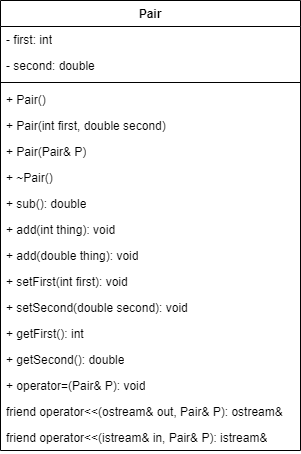

The diagram above was exported from draw.io. Its source (the exported page's mxGraphModel, read from the mxfile embedded in the PNG):
<mxGraphModel dx="1034" dy="659" grid="1" gridSize="10" guides="1" tooltips="1" connect="1" arrows="1" fold="1" page="1" pageScale="1" pageWidth="827" pageHeight="1169" math="0" shadow="0">
  <root>
    <mxCell id="0" />
    <mxCell id="1" parent="0" />
    <mxCell id="hqOMCGuM78z8HPFm0e89-1" value="Pair" style="swimlane;fontStyle=1;align=center;verticalAlign=top;childLayout=stackLayout;horizontal=1;startSize=26;horizontalStack=0;resizeParent=1;resizeParentMax=0;resizeLast=0;collapsible=1;marginBottom=0;whiteSpace=wrap;html=1;" parent="1" vertex="1">
      <mxGeometry x="264" y="90" width="300" height="450" as="geometry" />
    </mxCell>
    <mxCell id="hqOMCGuM78z8HPFm0e89-2" value="- first: int" style="text;strokeColor=none;fillColor=none;align=left;verticalAlign=top;spacingLeft=4;spacingRight=4;overflow=hidden;rotatable=0;points=[[0,0.5],[1,0.5]];portConstraint=eastwest;whiteSpace=wrap;html=1;" parent="hqOMCGuM78z8HPFm0e89-1" vertex="1">
      <mxGeometry y="26" width="300" height="26" as="geometry" />
    </mxCell>
    <mxCell id="hqOMCGuM78z8HPFm0e89-3" value="- second: double" style="text;strokeColor=none;fillColor=none;align=left;verticalAlign=top;spacingLeft=4;spacingRight=4;overflow=hidden;rotatable=0;points=[[0,0.5],[1,0.5]];portConstraint=eastwest;whiteSpace=wrap;html=1;" parent="hqOMCGuM78z8HPFm0e89-1" vertex="1">
      <mxGeometry y="52" width="300" height="26" as="geometry" />
    </mxCell>
    <mxCell id="hqOMCGuM78z8HPFm0e89-4" value="" style="line;strokeWidth=1;fillColor=none;align=left;verticalAlign=middle;spacingTop=-1;spacingLeft=3;spacingRight=3;rotatable=0;labelPosition=right;points=[];portConstraint=eastwest;strokeColor=inherit;" parent="hqOMCGuM78z8HPFm0e89-1" vertex="1">
      <mxGeometry y="78" width="300" height="8" as="geometry" />
    </mxCell>
    <mxCell id="hqOMCGuM78z8HPFm0e89-5" value="+ Pair()" style="text;strokeColor=none;fillColor=none;align=left;verticalAlign=top;spacingLeft=4;spacingRight=4;overflow=hidden;rotatable=0;points=[[0,0.5],[1,0.5]];portConstraint=eastwest;whiteSpace=wrap;html=1;" parent="hqOMCGuM78z8HPFm0e89-1" vertex="1">
      <mxGeometry y="86" width="300" height="26" as="geometry" />
    </mxCell>
    <mxCell id="hqOMCGuM78z8HPFm0e89-6" value="+ Pair(int first, double second)" style="text;strokeColor=none;fillColor=none;align=left;verticalAlign=top;spacingLeft=4;spacingRight=4;overflow=hidden;rotatable=0;points=[[0,0.5],[1,0.5]];portConstraint=eastwest;whiteSpace=wrap;html=1;" parent="hqOMCGuM78z8HPFm0e89-1" vertex="1">
      <mxGeometry y="112" width="300" height="26" as="geometry" />
    </mxCell>
    <mxCell id="hqOMCGuM78z8HPFm0e89-7" value="+ Pair(Pair&amp;amp; P)" style="text;strokeColor=none;fillColor=none;align=left;verticalAlign=top;spacingLeft=4;spacingRight=4;overflow=hidden;rotatable=0;points=[[0,0.5],[1,0.5]];portConstraint=eastwest;whiteSpace=wrap;html=1;" parent="hqOMCGuM78z8HPFm0e89-1" vertex="1">
      <mxGeometry y="138" width="300" height="26" as="geometry" />
    </mxCell>
    <mxCell id="hqOMCGuM78z8HPFm0e89-8" value="+ ~Pair()" style="text;strokeColor=none;fillColor=none;align=left;verticalAlign=top;spacingLeft=4;spacingRight=4;overflow=hidden;rotatable=0;points=[[0,0.5],[1,0.5]];portConstraint=eastwest;whiteSpace=wrap;html=1;" parent="hqOMCGuM78z8HPFm0e89-1" vertex="1">
      <mxGeometry y="164" width="300" height="26" as="geometry" />
    </mxCell>
    <mxCell id="hqOMCGuM78z8HPFm0e89-9" value="+ sub(): double" style="text;strokeColor=none;fillColor=none;align=left;verticalAlign=top;spacingLeft=4;spacingRight=4;overflow=hidden;rotatable=0;points=[[0,0.5],[1,0.5]];portConstraint=eastwest;whiteSpace=wrap;html=1;" parent="hqOMCGuM78z8HPFm0e89-1" vertex="1">
      <mxGeometry y="190" width="300" height="26" as="geometry" />
    </mxCell>
    <mxCell id="hqOMCGuM78z8HPFm0e89-10" value="+ add(int thing): void" style="text;strokeColor=none;fillColor=none;align=left;verticalAlign=top;spacingLeft=4;spacingRight=4;overflow=hidden;rotatable=0;points=[[0,0.5],[1,0.5]];portConstraint=eastwest;whiteSpace=wrap;html=1;" parent="hqOMCGuM78z8HPFm0e89-1" vertex="1">
      <mxGeometry y="216" width="300" height="26" as="geometry" />
    </mxCell>
    <mxCell id="hqOMCGuM78z8HPFm0e89-11" value="+ add(double thing): void" style="text;strokeColor=none;fillColor=none;align=left;verticalAlign=top;spacingLeft=4;spacingRight=4;overflow=hidden;rotatable=0;points=[[0,0.5],[1,0.5]];portConstraint=eastwest;whiteSpace=wrap;html=1;" parent="hqOMCGuM78z8HPFm0e89-1" vertex="1">
      <mxGeometry y="242" width="300" height="26" as="geometry" />
    </mxCell>
    <mxCell id="hqOMCGuM78z8HPFm0e89-12" value="+ setFirst(int first): void" style="text;strokeColor=none;fillColor=none;align=left;verticalAlign=top;spacingLeft=4;spacingRight=4;overflow=hidden;rotatable=0;points=[[0,0.5],[1,0.5]];portConstraint=eastwest;whiteSpace=wrap;html=1;" parent="hqOMCGuM78z8HPFm0e89-1" vertex="1">
      <mxGeometry y="268" width="300" height="26" as="geometry" />
    </mxCell>
    <mxCell id="hqOMCGuM78z8HPFm0e89-13" value="+ setSecond(double second): void" style="text;strokeColor=none;fillColor=none;align=left;verticalAlign=top;spacingLeft=4;spacingRight=4;overflow=hidden;rotatable=0;points=[[0,0.5],[1,0.5]];portConstraint=eastwest;whiteSpace=wrap;html=1;" parent="hqOMCGuM78z8HPFm0e89-1" vertex="1">
      <mxGeometry y="294" width="300" height="26" as="geometry" />
    </mxCell>
    <mxCell id="hqOMCGuM78z8HPFm0e89-14" value="+ getFirst(): int" style="text;strokeColor=none;fillColor=none;align=left;verticalAlign=top;spacingLeft=4;spacingRight=4;overflow=hidden;rotatable=0;points=[[0,0.5],[1,0.5]];portConstraint=eastwest;whiteSpace=wrap;html=1;" parent="hqOMCGuM78z8HPFm0e89-1" vertex="1">
      <mxGeometry y="320" width="300" height="26" as="geometry" />
    </mxCell>
    <mxCell id="hqOMCGuM78z8HPFm0e89-15" value="+ getSecond(): double" style="text;strokeColor=none;fillColor=none;align=left;verticalAlign=top;spacingLeft=4;spacingRight=4;overflow=hidden;rotatable=0;points=[[0,0.5],[1,0.5]];portConstraint=eastwest;whiteSpace=wrap;html=1;" parent="hqOMCGuM78z8HPFm0e89-1" vertex="1">
      <mxGeometry y="346" width="300" height="26" as="geometry" />
    </mxCell>
    <mxCell id="hqOMCGuM78z8HPFm0e89-16" value="+ operator=(Pair&amp;amp; P): void" style="text;strokeColor=none;fillColor=none;align=left;verticalAlign=top;spacingLeft=4;spacingRight=4;overflow=hidden;rotatable=0;points=[[0,0.5],[1,0.5]];portConstraint=eastwest;whiteSpace=wrap;html=1;" parent="hqOMCGuM78z8HPFm0e89-1" vertex="1">
      <mxGeometry y="372" width="300" height="26" as="geometry" />
    </mxCell>
    <mxCell id="hqOMCGuM78z8HPFm0e89-17" value="friend operator&amp;lt;&amp;lt;(ostream&amp;amp; out, Pair&amp;amp; P): ostream&amp;amp;" style="text;strokeColor=none;fillColor=none;align=left;verticalAlign=top;spacingLeft=4;spacingRight=4;overflow=hidden;rotatable=0;points=[[0,0.5],[1,0.5]];portConstraint=eastwest;whiteSpace=wrap;html=1;" parent="hqOMCGuM78z8HPFm0e89-1" vertex="1">
      <mxGeometry y="398" width="300" height="26" as="geometry" />
    </mxCell>
    <mxCell id="hqOMCGuM78z8HPFm0e89-18" value="friend operator&amp;lt;&amp;lt;(istream&amp;amp; in, Pair&amp;amp; P): istream&amp;amp;" style="text;strokeColor=none;fillColor=none;align=left;verticalAlign=top;spacingLeft=4;spacingRight=4;overflow=hidden;rotatable=0;points=[[0,0.5],[1,0.5]];portConstraint=eastwest;whiteSpace=wrap;html=1;" parent="hqOMCGuM78z8HPFm0e89-1" vertex="1">
      <mxGeometry y="424" width="300" height="26" as="geometry" />
    </mxCell>
  </root>
</mxGraphModel>